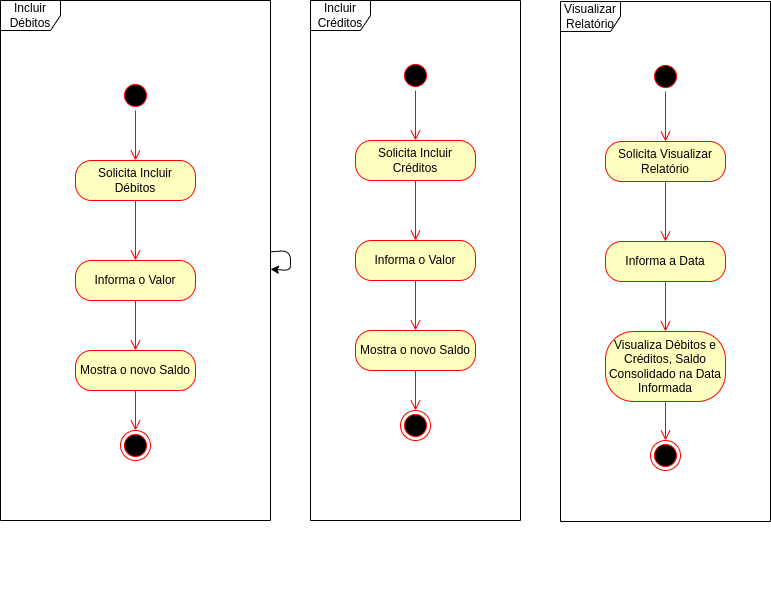

The diagram above was exported from draw.io. Its source (the exported page's mxGraphModel, read from the mxfile embedded in the PNG):
<mxGraphModel dx="924" dy="843" grid="0" gridSize="10" guides="1" tooltips="1" connect="1" arrows="1" fold="1" page="1" pageScale="1" pageWidth="850" pageHeight="1100" background="#FFFFFF" math="0" shadow="0">
  <root>
    <mxCell id="0" />
    <mxCell id="1" parent="0" />
    <mxCell id="15" value="" style="group" parent="1" vertex="1" connectable="0">
      <mxGeometry x="40" y="60" width="270" height="600" as="geometry" />
    </mxCell>
    <mxCell id="13" value="Incluir Débitos" style="shape=umlFrame;whiteSpace=wrap;html=1;" parent="15" vertex="1">
      <mxGeometry width="270" height="520" as="geometry" />
    </mxCell>
    <mxCell id="4" value="" style="ellipse;html=1;shape=startState;fillColor=#000000;strokeColor=#ff0000;" parent="15" vertex="1">
      <mxGeometry x="120" y="80" width="30" height="30" as="geometry" />
    </mxCell>
    <mxCell id="5" value="" style="edgeStyle=orthogonalEdgeStyle;html=1;verticalAlign=bottom;endArrow=open;endSize=8;strokeColor=#ff0000;" parent="15" source="4" target="6" edge="1">
      <mxGeometry relative="1" as="geometry">
        <mxPoint x="135" y="170" as="targetPoint" />
      </mxGeometry>
    </mxCell>
    <mxCell id="6" value="Solicita Incluir Débitos" style="rounded=1;whiteSpace=wrap;html=1;arcSize=40;fontColor=#000000;fillColor=#ffffc0;strokeColor=#ff0000;" parent="15" vertex="1">
      <mxGeometry x="75" y="160" width="120" height="40" as="geometry" />
    </mxCell>
    <mxCell id="7" value="" style="edgeStyle=orthogonalEdgeStyle;html=1;verticalAlign=bottom;endArrow=open;endSize=8;strokeColor=#ff0000;entryX=0.5;entryY=0;entryDx=0;entryDy=0;" parent="15" source="6" target="8" edge="1">
      <mxGeometry relative="1" as="geometry">
        <mxPoint x="135" y="280" as="targetPoint" />
      </mxGeometry>
    </mxCell>
    <mxCell id="8" value="Informa o Valor" style="rounded=1;whiteSpace=wrap;html=1;arcSize=40;fontColor=#000000;fillColor=#ffffc0;strokeColor=#ff0000;" parent="15" vertex="1">
      <mxGeometry x="75" y="260" width="120" height="40" as="geometry" />
    </mxCell>
    <mxCell id="9" value="" style="edgeStyle=orthogonalEdgeStyle;html=1;verticalAlign=bottom;endArrow=open;endSize=8;strokeColor=#ff0000;" parent="15" source="8" target="10" edge="1">
      <mxGeometry relative="1" as="geometry">
        <mxPoint x="135" y="380" as="targetPoint" />
      </mxGeometry>
    </mxCell>
    <mxCell id="10" value="Mostra o novo Saldo" style="rounded=1;whiteSpace=wrap;html=1;arcSize=40;fontColor=#000000;fillColor=#ffffc0;strokeColor=#ff0000;" parent="15" vertex="1">
      <mxGeometry x="75" y="350" width="120" height="40" as="geometry" />
    </mxCell>
    <mxCell id="11" value="" style="edgeStyle=orthogonalEdgeStyle;html=1;verticalAlign=bottom;endArrow=open;endSize=8;strokeColor=#ff0000;" parent="15" source="10" target="21" edge="1">
      <mxGeometry relative="1" as="geometry">
        <mxPoint x="140" y="520" as="targetPoint" />
      </mxGeometry>
    </mxCell>
    <mxCell id="14" style="edgeStyle=none;html=1;" parent="15" source="13" target="13" edge="1">
      <mxGeometry relative="1" as="geometry" />
    </mxCell>
    <mxCell id="21" value="" style="ellipse;html=1;shape=endState;fillColor=#000000;strokeColor=#ff0000;" parent="15" vertex="1">
      <mxGeometry x="120" y="430" width="30" height="30" as="geometry" />
    </mxCell>
    <mxCell id="32" value="" style="group" parent="1" vertex="1" connectable="0">
      <mxGeometry x="350" y="60" width="210" height="600" as="geometry" />
    </mxCell>
    <mxCell id="16" value="Incluir Créditos" style="shape=umlFrame;whiteSpace=wrap;html=1;" parent="32" vertex="1">
      <mxGeometry width="210" height="520" as="geometry" />
    </mxCell>
    <mxCell id="23" value="" style="ellipse;html=1;shape=startState;fillColor=#000000;strokeColor=#ff0000;" parent="32" vertex="1">
      <mxGeometry x="90" y="60" width="30" height="30" as="geometry" />
    </mxCell>
    <mxCell id="24" value="" style="edgeStyle=orthogonalEdgeStyle;html=1;verticalAlign=bottom;endArrow=open;endSize=8;strokeColor=#ff0000;" parent="32" source="23" target="25" edge="1">
      <mxGeometry relative="1" as="geometry">
        <mxPoint x="65" y="90" as="targetPoint" />
      </mxGeometry>
    </mxCell>
    <mxCell id="25" value="Solicita Incluir Créditos" style="rounded=1;whiteSpace=wrap;html=1;arcSize=40;fontColor=#000000;fillColor=#ffffc0;strokeColor=#ff0000;" parent="32" vertex="1">
      <mxGeometry x="45" y="140" width="120" height="40" as="geometry" />
    </mxCell>
    <mxCell id="26" value="" style="edgeStyle=orthogonalEdgeStyle;html=1;verticalAlign=bottom;endArrow=open;endSize=8;strokeColor=#ff0000;entryX=0.5;entryY=0;entryDx=0;entryDy=0;" parent="32" source="25" target="27" edge="1">
      <mxGeometry relative="1" as="geometry">
        <mxPoint x="65" y="200" as="targetPoint" />
      </mxGeometry>
    </mxCell>
    <mxCell id="27" value="Informa o Valor" style="rounded=1;whiteSpace=wrap;html=1;arcSize=40;fontColor=#000000;fillColor=#ffffc0;strokeColor=#ff0000;" parent="32" vertex="1">
      <mxGeometry x="45" y="240" width="120" height="40" as="geometry" />
    </mxCell>
    <mxCell id="28" value="" style="edgeStyle=orthogonalEdgeStyle;html=1;verticalAlign=bottom;endArrow=open;endSize=8;strokeColor=#ff0000;" parent="32" source="27" target="29" edge="1">
      <mxGeometry relative="1" as="geometry">
        <mxPoint x="65" y="300" as="targetPoint" />
      </mxGeometry>
    </mxCell>
    <mxCell id="29" value="Mostra o novo Saldo" style="rounded=1;whiteSpace=wrap;html=1;arcSize=40;fontColor=#000000;fillColor=#ffffc0;strokeColor=#ff0000;" parent="32" vertex="1">
      <mxGeometry x="45" y="330" width="120" height="40" as="geometry" />
    </mxCell>
    <mxCell id="30" value="" style="edgeStyle=orthogonalEdgeStyle;html=1;verticalAlign=bottom;endArrow=open;endSize=8;strokeColor=#ff0000;" parent="32" source="29" target="31" edge="1">
      <mxGeometry relative="1" as="geometry">
        <mxPoint x="70" y="440" as="targetPoint" />
      </mxGeometry>
    </mxCell>
    <mxCell id="31" value="" style="ellipse;html=1;shape=endState;fillColor=#000000;strokeColor=#ff0000;" parent="32" vertex="1">
      <mxGeometry x="90" y="410" width="30" height="30" as="geometry" />
    </mxCell>
    <mxCell id="33" value="" style="group" parent="1" vertex="1" connectable="0">
      <mxGeometry x="600" y="61" width="210" height="600" as="geometry" />
    </mxCell>
    <mxCell id="34" value="Visualizar Relatório" style="shape=umlFrame;whiteSpace=wrap;html=1;" parent="33" vertex="1">
      <mxGeometry width="210" height="520" as="geometry" />
    </mxCell>
    <mxCell id="35" value="" style="ellipse;html=1;shape=startState;fillColor=#000000;strokeColor=#ff0000;" parent="33" vertex="1">
      <mxGeometry x="90" y="60" width="30" height="30" as="geometry" />
    </mxCell>
    <mxCell id="36" value="" style="edgeStyle=orthogonalEdgeStyle;html=1;verticalAlign=bottom;endArrow=open;endSize=8;strokeColor=#ff0000;" parent="33" source="35" target="37" edge="1">
      <mxGeometry relative="1" as="geometry">
        <mxPoint x="65" y="90" as="targetPoint" />
      </mxGeometry>
    </mxCell>
    <mxCell id="37" value="Solicita Visualizar Relatório" style="rounded=1;whiteSpace=wrap;html=1;arcSize=40;fontColor=#000000;fillColor=#ffffc0;strokeColor=#ff0000;" parent="33" vertex="1">
      <mxGeometry x="45" y="140" width="120" height="40" as="geometry" />
    </mxCell>
    <mxCell id="38" value="" style="edgeStyle=orthogonalEdgeStyle;html=1;verticalAlign=bottom;endArrow=open;endSize=8;strokeColor=#ff0000;entryX=0.5;entryY=0;entryDx=0;entryDy=0;" parent="33" source="37" target="39" edge="1">
      <mxGeometry relative="1" as="geometry">
        <mxPoint x="65" y="200" as="targetPoint" />
      </mxGeometry>
    </mxCell>
    <mxCell id="39" value="Informa a Data" style="rounded=1;whiteSpace=wrap;html=1;arcSize=40;fontColor=#000000;fillColor=#ffffc0;strokeColor=#ff0000;" parent="33" vertex="1">
      <mxGeometry x="45" y="240" width="120" height="40" as="geometry" />
    </mxCell>
    <mxCell id="40" value="" style="edgeStyle=orthogonalEdgeStyle;html=1;verticalAlign=bottom;endArrow=open;endSize=8;strokeColor=#ff0000;" parent="33" source="39" target="41" edge="1">
      <mxGeometry relative="1" as="geometry">
        <mxPoint x="65" y="300" as="targetPoint" />
      </mxGeometry>
    </mxCell>
    <mxCell id="41" value="Visualiza Débitos e Créditos, Saldo Consolidado na Data Informada" style="rounded=1;whiteSpace=wrap;html=1;arcSize=40;fontColor=#000000;fillColor=#ffffc0;strokeColor=#ff0000;" parent="33" vertex="1">
      <mxGeometry x="45" y="330" width="120" height="70" as="geometry" />
    </mxCell>
    <mxCell id="42" value="" style="edgeStyle=orthogonalEdgeStyle;html=1;verticalAlign=bottom;endArrow=open;endSize=8;strokeColor=#ff0000;" parent="33" source="41" target="43" edge="1">
      <mxGeometry relative="1" as="geometry">
        <mxPoint x="70" y="440" as="targetPoint" />
      </mxGeometry>
    </mxCell>
    <mxCell id="43" value="" style="ellipse;html=1;shape=endState;fillColor=#000000;strokeColor=#ff0000;" parent="33" vertex="1">
      <mxGeometry x="90" y="439" width="30" height="30" as="geometry" />
    </mxCell>
  </root>
</mxGraphModel>